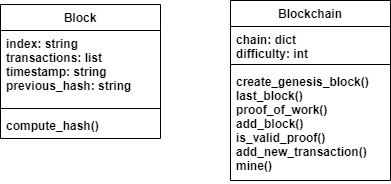

The diagram above was exported from draw.io. Its source (the exported page's mxGraphModel, read from the mxfile embedded in the PNG):
<mxGraphModel dx="578" dy="709" grid="1" gridSize="10" guides="1" tooltips="1" connect="1" arrows="1" fold="1" page="1" pageScale="1" pageWidth="1920" pageHeight="1200" math="0" shadow="0">
  <root>
    <mxCell id="0" />
    <mxCell id="1" parent="0" />
    <mxCell id="1dFlt5JPtv2GNQKVZDW2-1" value="Block" style="swimlane;fontStyle=1;align=center;verticalAlign=top;childLayout=stackLayout;horizontal=1;startSize=26;horizontalStack=0;resizeParent=1;resizeParentMax=0;resizeLast=0;collapsible=1;marginBottom=0;" vertex="1" parent="1">
      <mxGeometry x="30" y="160" width="160" height="134" as="geometry" />
    </mxCell>
    <mxCell id="1dFlt5JPtv2GNQKVZDW2-2" value="index: string&#10;transactions: list&#10;timestamp: string&#10;previous_hash: string" style="text;strokeColor=none;fillColor=none;align=left;verticalAlign=top;spacingLeft=4;spacingRight=4;overflow=hidden;rotatable=0;points=[[0,0.5],[1,0.5]];portConstraint=eastwest;fontStyle=1" vertex="1" parent="1dFlt5JPtv2GNQKVZDW2-1">
      <mxGeometry y="26" width="160" height="74" as="geometry" />
    </mxCell>
    <mxCell id="1dFlt5JPtv2GNQKVZDW2-3" value="" style="line;strokeWidth=1;fillColor=none;align=left;verticalAlign=middle;spacingTop=-1;spacingLeft=3;spacingRight=3;rotatable=0;labelPosition=right;points=[];portConstraint=eastwest;" vertex="1" parent="1dFlt5JPtv2GNQKVZDW2-1">
      <mxGeometry y="100" width="160" height="8" as="geometry" />
    </mxCell>
    <mxCell id="1dFlt5JPtv2GNQKVZDW2-4" value="compute_hash()" style="text;strokeColor=none;fillColor=none;align=left;verticalAlign=top;spacingLeft=4;spacingRight=4;overflow=hidden;rotatable=0;points=[[0,0.5],[1,0.5]];portConstraint=eastwest;fontStyle=1" vertex="1" parent="1dFlt5JPtv2GNQKVZDW2-1">
      <mxGeometry y="108" width="160" height="26" as="geometry" />
    </mxCell>
    <mxCell id="1dFlt5JPtv2GNQKVZDW2-14" value="Blockchain" style="swimlane;fontStyle=1;align=center;verticalAlign=top;childLayout=stackLayout;horizontal=1;startSize=26;horizontalStack=0;resizeParent=1;resizeParentMax=0;resizeLast=0;collapsible=1;marginBottom=0;" vertex="1" parent="1">
      <mxGeometry x="260" y="156" width="160" height="180" as="geometry" />
    </mxCell>
    <mxCell id="1dFlt5JPtv2GNQKVZDW2-15" value="chain: dict&#10;difficulty: int" style="text;strokeColor=none;fillColor=none;align=left;verticalAlign=top;spacingLeft=4;spacingRight=4;overflow=hidden;rotatable=0;points=[[0,0.5],[1,0.5]];portConstraint=eastwest;fontStyle=1" vertex="1" parent="1dFlt5JPtv2GNQKVZDW2-14">
      <mxGeometry y="26" width="160" height="34" as="geometry" />
    </mxCell>
    <mxCell id="1dFlt5JPtv2GNQKVZDW2-16" value="" style="line;strokeWidth=1;fillColor=none;align=left;verticalAlign=middle;spacingTop=-1;spacingLeft=3;spacingRight=3;rotatable=0;labelPosition=right;points=[];portConstraint=eastwest;" vertex="1" parent="1dFlt5JPtv2GNQKVZDW2-14">
      <mxGeometry y="60" width="160" height="8" as="geometry" />
    </mxCell>
    <mxCell id="1dFlt5JPtv2GNQKVZDW2-17" value="create_genesis_block()&#10;last_block()&#10;proof_of_work()&#10;add_block()&#10;is_valid_proof()&#10;add_new_transaction()&#10;mine()" style="text;strokeColor=none;fillColor=none;align=left;verticalAlign=top;spacingLeft=4;spacingRight=4;overflow=hidden;rotatable=0;points=[[0,0.5],[1,0.5]];portConstraint=eastwest;fontStyle=1" vertex="1" parent="1dFlt5JPtv2GNQKVZDW2-14">
      <mxGeometry y="68" width="160" height="112" as="geometry" />
    </mxCell>
  </root>
</mxGraphModel>